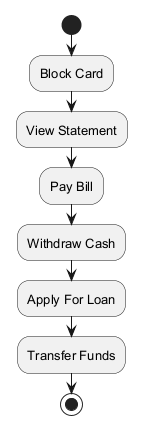

The diagram above was rendered by PlantUML. Its source (embedded in the PNG):
@startuml
skinparam defaultFontSize 13
start
:Block Card;
:View Statement;
:Pay Bill;
:Withdraw Cash;
:Apply For Loan;
:Transfer Funds;
stop
@enduml